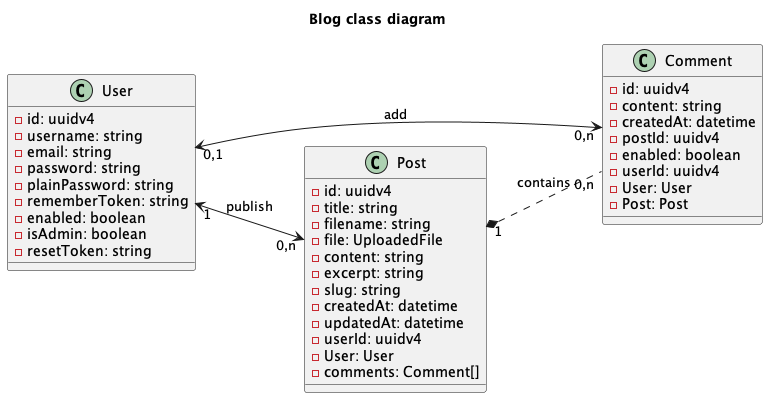

The diagram above was rendered by PlantUML. Its source (embedded in the PNG):
@startuml
left to right direction

title Blog class diagram

class Comment {
    - id: uuidv4
    - content: string
    - createdAt: datetime
    - postId: uuidv4
    - enabled: boolean
    - userId: uuidv4
    - User: User
    - Post: Post
}

class User {
    - id: uuidv4
    - username: string
    - email: string
    - password: string
    - plainPassword: string
    - rememberToken: string
    - enabled: boolean
    - isAdmin: boolean
    - resetToken: string
}

class Post {
    - id: uuidv4
    - title: string
    - filename: string
    - file: UploadedFile
    - content: string
    - excerpt: string
    - slug: string
    - createdAt: datetime
    - updatedAt: datetime
    - userId: uuidv4
    - User: User
    - comments: Comment[]
}


' Relations

Post "1" *.. "0,n" Comment : contains

User "1" <--> "0,n" Post : publish
User "0,1" <--> "0,n" Comment : add

@enduml